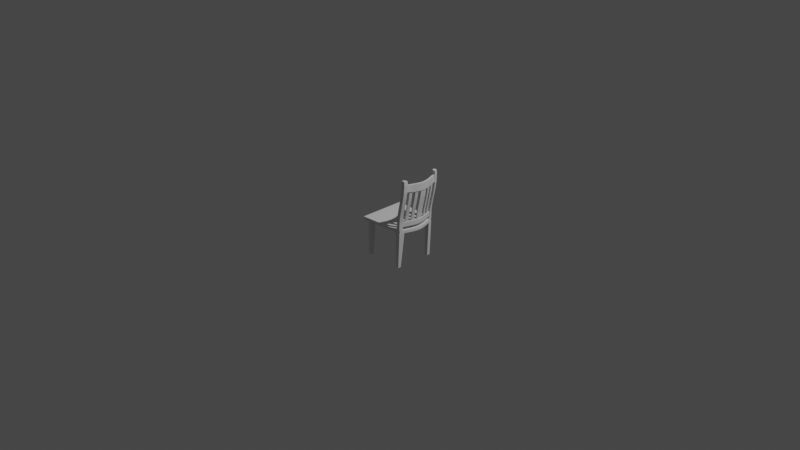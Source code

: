 # Source: chair.blend  (saved by Blender 2.81.16; exported with 4.5.12 LTS)
import bpy
from mathutils import Matrix  # noqa: F401  (used for matrix-valued properties, if any)

bpy.ops.wm.read_factory_settings(use_empty=True)
scene = bpy.context.scene
scene.name = 'Scene'

# ---- collections
col_collection = bpy.data.collections.new('Collection'); scene.collection.children.link(col_collection)

# ---- materials (node trees are filled in below, after node groups)
mat_material = bpy.data.materials.new('Material')
mat_material.alpha_threshold = 0.0
mat_material.use_transparent_shadow = False
mat_material.line_color = (0.0, 0.0, 0.0, 1.0)

# ---- material node trees
mat_material.use_nodes = True; mat_material.node_tree.nodes.clear()
_N = mat_material.node_tree.nodes; _L = mat_material.node_tree.links
n0 = _N.new('ShaderNodeOutputMaterial'); n0.name = 'Material Output'; n0.location = (300, 300)
n1 = _N.new('ShaderNodeBsdfPrincipled'); n1.name = 'Principled BSDF'; n1.location = (10, 300)
n1.distribution = 'GGX'
n1.subsurface_method = 'BURLEY'
n1.inputs[2].default_value = 0.4
n1.inputs[3].default_value = 1.45
n1.inputs[27].default_value = (0.0, 0.0, 0.0, 1.0)
n1.inputs[28].default_value = 1.0
_L.new(n1.outputs[0], n0.inputs[0])
n0.is_active_output = True

# ---- world
world_world = bpy.data.worlds.new('World'); scene.world = world_world
world_world.use_nodes = True; world_world.node_tree.nodes.clear()
_N = world_world.node_tree.nodes; _L = world_world.node_tree.links
n0 = _N.new('ShaderNodeOutputWorld'); n0.name = 'World Output'; n0.location = (300, 300)
n1 = _N.new('ShaderNodeBackground'); n1.name = 'Background'; n1.location = (10, 300)
n1.inputs[0].default_value = (0.05088, 0.05088, 0.05088, 1.0)
_L.new(n1.outputs[0], n0.inputs[0])
n0.is_active_output = True
world_world.color = (0.05088, 0.05088, 0.05088)
world_world.use_sun_shadow = False
world_world.sun_shadow_jitter_overblur = 0.0

# ---- cameras
cam_camera = bpy.data.cameras.new('Camera')
cam_camera.clip_end = 100.0
cam_camera.ortho_scale = 7.314

# ---- lights
light_light = bpy.data.lights.new('Light', 'POINT')
light_light.transmission_factor = 0.0
light_light.energy = 1000.0
light_light.shadow_soft_size = 0.1
light_light.shadow_maximum_resolution = 0.006
light_light.use_absolute_resolution = True

# ---- meshes
me_cube = bpy.data.meshes.new('Cube')
me_cube.from_pydata([(-0.998, 1.134, 1.908), (-0.998, 1.134, -1.0), (-1.0, 0.0, -1.0), (-1.0, 0.0, 1.908), (-1.0, 0.8442, 1.908), (-1.0, 0.8442, -1.0), (-0.8359, 1.122, -1.0), (-0.8374, 0.0, -1.0), (-0.8359, 1.122, 1.908), (-0.8374, 0.0, 1.908), (-0.8374, 0.8442, -1.0), (-0.8374, 0.8442, 1.908), (-0.8374, 1.0, -1.0), (-1.0, 1.0, -1.0), (-1.0, 0.8442, -1.0), (-0.8374, 0.8442, -1.0), (-0.7631, 1.0, -1.0), (-1.0, 1.0, -1.0), (-1.0, 0.7709, -1.0), (-0.7631, 0.7709, -1.0), (-0.8374, 1.0, -36.34), (-1.0, 1.0, -36.34), (-1.0, 0.8442, -36.34), (-0.8374, 0.8442, -36.34), (1.081, 0.9819, 1.908), (1.081, 0.9819, -1.0), (1.354, 0.0, -1.0), (1.354, 0.0, 1.908), (-0.0002759, 1.058, -1.0), (0.0004456, 1.058, 1.908), (0.08897, 0.0, -1.0), (0.1013, 0.0, 1.908), (1.132, 0.8442, 1.908), (1.132, 0.8442, -1.0), (0.0147, 0.8442, 1.908), (0.01105, 0.8442, -1.0), (0.9077, 0.9943, -1.0), (1.179, 0.0, -1.0), (0.9105, 0.9943, 1.908), (1.18, 0.0, 1.908), (0.9605, 0.8442, -1.0), (0.9635, 0.8442, 1.908), (0.9095, 1.0, -1.0), (1.079, 1.0, -1.0), (1.132, 0.8442, -1.0), (0.9605, 0.8442, -1.0), (0.8294, 1.0, -1.0), (1.079, 1.0, -1.0), (1.159, 0.7709, -1.0), (0.9037, 0.7709, -1.0), (0.8374, 1.0, -36.34), (1.0, 1.0, -36.34), (1.0, 0.8442, -36.34), (0.8374, 0.8442, -36.34), (1.132, 0.8442, 1.908), (1.079, 1.0, 1.908), (0.9122, 1.0, 1.908), (0.9635, 0.8442, 1.908), (1.438, 0.8426, 52.17), (1.386, 0.998, 52.24), (1.218, 0.9966, 52.21), (1.269, 0.8412, 52.14), (1.427, 0.8558, 40.37), (1.449, 0.8478, 47.89), (1.28, 0.8464, 47.86), (1.258, 0.8545, 40.34), (1.373, 1.011, 40.43), (1.395, 1.003, 47.96), (1.227, 1.002, 47.93), (1.205, 1.01, 40.4), (1.412, 0.8501, 41.37), (1.41, 0.8431, 48.13), (1.315, 0.8467, 47.87), (1.294, 0.8548, 40.34), (1.594, 0.0, 40.25), (1.639, 0.0, 47.76), (1.538, 0.0, 47.75), (1.541, 0.0, 40.24), (0.9756, 0.8457, 9.696), (0.9686, 0.8442, 5.018), (0.9205, 1.002, 9.704), (0.9159, 1.0, 5.018), (1.133, 0.8442, 5.018), (1.144, 0.8456, 9.687), (1.081, 1.0, 5.018), (1.089, 1.001, 9.692), (1.009, 0.8457, 9.693), (1.001, 0.8442, 5.018), (1.102, 0.8442, 5.018), (1.112, 0.8454, 9.716), (1.257, 0.0, 9.684), (1.223, 0.0, 5.018), (1.322, 0.0, 5.018), (1.312, 0.0, 9.682), (-0.998, 1.134, 1.908), (-0.998, 1.134, -1.0), (-1.0, 0.8442, 1.908), (-1.0, 0.8442, -1.0), (-1.0, 0.0, -1.0), (-1.0, 0.0, 1.908), (-1.148, 1.145, 1.908), (-1.148, 1.145, -1.0), (-1.15, 0.8442, 1.908), (-1.15, 0.8442, -1.0), (-1.15, 0.0, -1.0), (-1.15, 0.0, 1.908), (1.14, 0.7048, 9.714), (1.189, 0.5641, 9.708), (1.234, 0.4235, 9.694), (1.274, 0.2828, 9.689), (1.301, 0.142, 9.685), (1.313, 0.1407, 5.018), (1.287, 0.2814, 5.018), (1.249, 0.4221, 5.018), (1.203, 0.5628, 5.018), (1.153, 0.7035, 5.018), (1.214, 0.1407, 5.018), (1.188, 0.2814, 5.018), (1.15, 0.4221, 5.018), (1.104, 0.5628, 5.018), (1.053, 0.7035, 5.018), (1.246, 0.1421, 9.687), (1.219, 0.2828, 9.692), (1.18, 0.4235, 9.698), (1.134, 0.5641, 9.715), (1.085, 0.7048, 9.716), (1.463, 0.7029, 48.07), (1.515, 0.5627, 48.01), (1.562, 0.4224, 47.95), (1.602, 0.2821, 47.89), (1.628, 0.1416, 47.83), (1.583, 0.1496, 40.3), (1.557, 0.2901, 40.36), (1.518, 0.4304, 40.42), (1.47, 0.5708, 40.47), (1.438, 0.7097, 41.3), (1.362, 0.7021, 48.05), (1.414, 0.5618, 47.99), (1.462, 0.4216, 47.94), (1.501, 0.2812, 47.87), (1.528, 0.1408, 47.81), (1.383, 0.7093, 41.29), (1.416, 0.5704, 40.46), (1.464, 0.43, 40.41), (1.503, 0.2897, 40.35), (1.53, 0.1492, 40.29), (1.616, 0.0, 40.25), (1.517, 0.0, 40.23), (1.507, 0.149, 40.29), (1.335, 0.0, 9.682), (1.234, 0.0, 9.685), (1.324, 0.142, 9.684), (1.163, 0.7047, 9.714), (1.212, 0.5641, 9.707), (1.258, 0.4235, 9.693), (1.297, 0.2827, 9.688), (1.223, 0.1421, 9.688), (1.196, 0.2828, 9.693), (1.156, 0.4236, 9.699), (1.111, 0.5642, 9.716), (1.062, 0.7048, 9.718), (1.606, 0.1498, 40.31), (1.579, 0.2902, 40.36), (1.54, 0.4306, 40.42), (1.492, 0.5709, 40.48), (1.46, 0.7099, 41.31), (1.359, 0.7092, 41.28), (1.393, 0.5702, 40.46), (1.441, 0.4299, 40.41), (1.48, 0.2895, 40.35), (1.335, 0.0, 9.682), (1.234, 0.0, 9.685), (-1.0, 0.6331, -1.0), (-1.0, 0.4221, -1.0), (-1.0, 0.211, -1.0), (0.04111, 0.6331, 1.908), (0.07046, 0.4221, 1.908), (0.0929, 0.211, 1.908), (0.03414, 0.6331, -1.0), (0.06071, 0.4221, -1.0), (0.08127, 0.211, -1.0), (-1.0, 0.211, 1.908), (-1.0, 0.4221, 1.908), (-1.0, 0.6331, 1.908), (-0.8374, 0.6331, -1.0), (-0.8374, 0.4221, -1.0), (-0.8374, 0.211, -1.0), (-0.8374, 0.6331, 1.908), (-0.8374, 0.4221, 1.908), (-0.8374, 0.211, 1.908), (1.21, 0.6331, -1.0), (1.281, 0.4221, -1.0), (1.334, 0.211, -1.0), (1.334, 0.211, 1.908), (1.281, 0.4221, 1.908), (1.21, 0.6331, 1.908), (1.036, 0.6331, -1.0), (1.107, 0.4221, -1.0), (1.159, 0.211, -1.0), (1.039, 0.6331, 1.908), (1.109, 0.4221, 1.908), (1.16, 0.211, 1.908), (-1.0, 0.6331, -1.0), (-1.0, 0.4221, -1.0), (-1.0, 0.211, -1.0), (-1.0, 0.211, 1.908), (-1.0, 0.4221, 1.908), (-1.0, 0.6331, 1.908), (-1.15, 0.6331, -1.0), (-1.15, 0.4221, -1.0), (-1.15, 0.211, -1.0), (-1.15, 0.211, 1.908), (-1.15, 0.4221, 1.908), (-1.15, 0.6331, 1.908), (1.545, 0.0, 34.0), (1.481, 0.0, 27.82), (1.413, 0.0, 21.73), (1.353, 0.0, 15.71), (1.342, 0.1468, 15.72), (1.401, 0.1518, 21.75), (1.47, 0.1545, 27.85), (1.535, 0.1537, 34.05), (1.286, 0.1468, 15.72), (1.346, 0.1517, 21.75), (1.415, 0.1543, 27.85), (1.48, 0.1534, 34.04), (1.297, 0.0, 15.71), (1.357, 0.0, 21.72), (1.426, 0.0, 27.81), (1.491, 0.0, 33.99), (1.313, 0.2875, 15.73), (1.373, 0.2924, 21.77), (1.442, 0.2951, 27.89), (1.507, 0.2943, 34.1), (1.453, 0.294, 34.09), (1.387, 0.2949, 27.88), (1.317, 0.2924, 21.77), (1.257, 0.2876, 15.74), (1.413, 0.4344, 34.14), (1.346, 0.4354, 27.92), (1.276, 0.4331, 21.8), (1.216, 0.4283, 15.75), (1.468, 0.4347, 34.14), (1.401, 0.4356, 27.92), (1.331, 0.4331, 21.8), (1.272, 0.4283, 15.75), (1.229, 0.5686, 15.86), (1.293, 0.5731, 22.08), (1.367, 0.5752, 28.45), (1.42, 0.5751, 34.19), (1.365, 0.5748, 34.19), (1.316, 0.5749, 28.55), (1.238, 0.5731, 22.08), (1.174, 0.5687, 15.87), (1.336, 0.714, 34.87), (1.269, 0.7154, 28.44), (1.194, 0.7135, 22.1), (1.128, 0.7092, 15.88), (1.391, 0.7143, 34.88), (1.324, 0.7156, 28.44), (1.25, 0.7135, 22.1), (1.184, 0.7092, 15.87), (1.184, 0.8507, 15.73), (1.244, 0.8562, 21.77), (1.313, 0.8596, 27.89), (1.378, 0.8595, 34.1), (1.127, 1.007, 15.74), (1.187, 1.012, 21.8), (1.257, 1.015, 27.92), (1.323, 1.015, 34.15), (1.208, 0.8585, 34.08), (1.14, 0.859, 27.88), (1.07, 0.8561, 21.78), (1.012, 0.8508, 15.74), (1.154, 1.014, 34.13), (1.085, 1.015, 27.92), (1.013, 1.012, 21.81), (0.9542, 1.007, 15.77)], [(171, 150), (149, 170)], [(0, 1, 95, 94), (189, 181, 3, 9), (186, 180, 30, 7), (6, 8, 29, 28), (6, 28, 35, 10), (8, 0, 4, 11), (1, 5, 97, 95), (29, 8, 11, 34), (10, 5, 14, 15), (1, 0, 8, 6), (174, 186, 7, 2), (177, 189, 9, 31), (15, 14, 18, 19), (1, 6, 12, 13), (6, 10, 15, 12), (5, 1, 13, 14), (19, 18, 22, 23), (13, 12, 16, 17), (12, 15, 19, 16), (14, 13, 17, 18), (21, 20, 23, 22), (17, 16, 20, 21), (16, 19, 23, 20), (18, 17, 21, 22), (33, 25, 24, 32), (201, 39, 27, 193), (198, 37, 30, 180), (36, 28, 29, 38), (36, 40, 35, 28), (38, 41, 57, 56), (190, 33, 32, 195), (29, 34, 41, 38), (40, 45, 44, 33), (25, 36, 38, 24), (192, 26, 37, 198), (177, 31, 39, 201), (45, 49, 48, 44), (25, 43, 42, 36), (36, 42, 45, 40), (33, 44, 43, 25), (49, 53, 52, 48), (43, 47, 46, 42), (42, 46, 49, 45), (44, 48, 47, 43), (51, 52, 53, 50), (47, 51, 50, 46), (46, 50, 53, 49), (48, 52, 51, 47), (64, 63, 58, 61), (24, 38, 56, 55), (32, 24, 55, 54), (41, 32, 54, 57), (60, 61, 58, 59), (63, 67, 59, 58), (68, 64, 61, 60), (67, 68, 60, 59), (269, 274, 69, 66), (66, 69, 68, 67), (274, 270, 65, 69), (69, 65, 64, 68), (265, 269, 66, 62), (62, 66, 67, 63), (270, 265, 62, 65), (64, 65, 73, 72), (161, 130, 75, 146), (65, 62, 70, 73), (62, 63, 71, 70), (63, 64, 72, 71), (221, 225, 145, 131), (130, 140, 76, 75), (140, 148, 147, 76), (57, 54, 82, 79), (83, 78, 86, 89), (54, 55, 84, 82), (82, 84, 85, 83), (56, 57, 79, 81), (81, 79, 78, 80), (55, 56, 81, 84), (84, 81, 80, 85), (111, 151, 149, 92), (82, 83, 89, 88), (78, 79, 87, 86), (79, 82, 88, 87), (116, 111, 92, 91), (156, 116, 91, 150), (96, 94, 100, 102), (95, 97, 103, 101), (4, 0, 94, 96), (183, 4, 96, 207), (174, 2, 98, 204), (103, 102, 100, 101), (208, 213, 102, 103), (207, 96, 102, 213), (204, 98, 104, 210), (94, 95, 101, 100), (89, 86, 160, 152), (153, 159, 158, 154), (155, 157, 156, 151), (86, 87, 120, 160), (160, 120, 119, 159), (159, 119, 118, 158), (158, 118, 117, 157), (157, 117, 116, 156), (87, 88, 115, 120), (120, 115, 114, 119), (119, 114, 113, 118), (118, 113, 112, 117), (117, 112, 111, 116), (88, 89, 152, 115), (115, 152, 153, 114), (114, 153, 154, 113), (113, 154, 155, 112), (112, 155, 151, 111), (73, 70, 165, 166), (167, 164, 163, 168), (169, 162, 161, 148), (72, 73, 166, 136), (136, 166, 167, 137), (137, 167, 168, 138), (138, 168, 169, 139), (139, 169, 148, 140), (71, 72, 136, 126), (126, 136, 137, 127), (127, 137, 138, 128), (128, 138, 139, 129), (129, 139, 140, 130), (70, 71, 126, 165), (165, 126, 127, 164), (164, 127, 128, 163), (163, 128, 129, 162), (162, 129, 130, 161), (214, 221, 131, 74), (145, 77, 147, 148), (246, 253, 124, 107), (110, 93, 149, 151), (106, 107, 153, 152), (108, 109, 155, 154), (90, 121, 156, 150), (122, 123, 158, 157), (124, 125, 160, 159), (125, 106, 152, 160), (107, 124, 159, 153), (123, 108, 154, 158), (109, 122, 157, 155), (121, 110, 151, 156), (74, 131, 161, 146), (132, 133, 163, 162), (134, 135, 165, 164), (141, 142, 167, 166), (143, 144, 169, 168), (135, 141, 166, 165), (142, 134, 164, 167), (133, 143, 168, 163), (144, 132, 162, 169), (131, 145, 148, 161), (253, 257, 125, 124), (257, 261, 106, 125), (261, 246, 107, 106), (230, 237, 122, 109), (237, 241, 123, 122), (241, 245, 108, 123), (245, 230, 109, 108), (225, 229, 77, 145), (97, 202, 208, 103), (202, 203, 209, 208), (203, 204, 210, 209), (99, 205, 211, 105), (205, 206, 212, 211), (206, 207, 213, 212), (104, 105, 211, 210), (210, 211, 212, 209), (209, 212, 213, 208), (5, 172, 202, 97), (172, 173, 203, 202), (173, 174, 204, 203), (3, 181, 205, 99), (181, 182, 206, 205), (182, 183, 207, 206), (34, 175, 199, 41), (175, 176, 200, 199), (176, 177, 201, 200), (33, 190, 196, 40), (190, 191, 197, 196), (191, 192, 198, 197), (26, 192, 193, 27), (192, 191, 194, 193), (191, 190, 195, 194), (40, 196, 178, 35), (196, 197, 179, 178), (197, 198, 180, 179), (41, 199, 195, 32), (199, 200, 194, 195), (200, 201, 193, 194), (34, 11, 187, 175), (175, 187, 188, 176), (176, 188, 189, 177), (5, 10, 184, 172), (172, 184, 185, 173), (173, 185, 186, 174), (10, 35, 178, 184), (184, 178, 179, 185), (185, 179, 180, 186), (11, 4, 183, 187), (187, 183, 182, 188), (188, 182, 181, 189), (121, 90, 226, 222), (222, 226, 227, 223), (223, 227, 228, 224), (224, 228, 229, 225), (93, 110, 218, 217), (217, 218, 219, 216), (216, 219, 220, 215), (215, 220, 221, 214), (110, 121, 222, 218), (218, 222, 223, 219), (219, 223, 224, 220), (220, 224, 225, 221), (133, 132, 233, 242), (242, 233, 232, 243), (243, 232, 231, 244), (244, 231, 230, 245), (143, 133, 242, 238), (238, 242, 243, 239), (239, 243, 244, 240), (240, 244, 245, 241), (144, 143, 238, 234), (234, 238, 239, 235), (235, 239, 240, 236), (236, 240, 241, 237), (132, 144, 234, 233), (233, 234, 235, 232), (232, 235, 236, 231), (231, 236, 237, 230), (135, 134, 249, 258), (258, 249, 248, 259), (259, 248, 247, 260), (260, 247, 246, 261), (141, 135, 258, 254), (254, 258, 259, 255), (255, 259, 260, 256), (256, 260, 261, 257), (142, 141, 254, 250), (250, 254, 255, 251), (251, 255, 256, 252), (252, 256, 257, 253), (134, 142, 250, 249), (249, 250, 251, 248), (248, 251, 252, 247), (247, 252, 253, 246), (78, 83, 262, 273), (273, 262, 263, 272), (272, 263, 264, 271), (271, 264, 265, 270), (83, 85, 266, 262), (262, 266, 267, 263), (263, 267, 268, 264), (264, 268, 269, 265), (80, 78, 273, 277), (277, 273, 272, 276), (276, 272, 271, 275), (275, 271, 270, 274), (85, 80, 277, 266), (266, 277, 276, 267), (267, 276, 275, 268), (268, 275, 274, 269)])
_uv = me_cube.uv_layers.new(name='UVMap')
_uv.uv.foreach_set('vector', [0.625, 0.25, 0.375, 0.25, 0.375, 0.25, 0.625, 0.25, 0.8547, 0.5986, 0.875, 0.5986, 0.875, 0.625, 0.8547, 0.625, 0.1453, 0.5986, 0.25, 0.5986, 0.25, 0.625, 0.1453, 0.625, 0.375, 0.2703, 0.625, 0.2703, 0.625, 0.375, 0.375, 0.375, 0.1453, 0.5, 0.25, 0.5, 0.25, 0.5195, 0.1453, 0.5195, 0.8547, 0.5, 0.875, 0.5, 0.875, 0.5195, 0.8547, 0.5195, 0.375, 0.25, 0.375, 0.2305, 0.375, 0.2305, 0.375, 0.25, 0.75, 0.5, 0.8547, 0.5, 0.8547, 0.5195, 0.75, 0.5195, 0.1453, 0.5195, 0.125, 0.5195, 0.125, 0.5195, 0.1453, 0.5195, 0.375, 0.25, 0.625, 0.25, 0.625, 0.2703, 0.375, 0.2703, 0.125, 0.5986, 0.1453, 0.5986, 0.1453, 0.625, 0.125, 0.625, 0.75, 0.5986, 0.8547, 0.5986, 0.8547, 0.625, 0.75, 0.625, 0.1453, 0.5195, 0.125, 0.5195, 0.125, 0.5195, 0.1453, 0.5195, 0.375, 0.25, 0.375, 0.2703, 0.375, 0.2703, 0.375, 0.25, 0.1453, 0.5, 0.1453, 0.5195, 0.1453, 0.5195, 0.1453, 0.5, 0.375, 0.2305, 0.375, 0.25, 0.375, 0.25, 0.375, 0.2305, 0.1453, 0.5195, 0.125, 0.5195, 0.125, 0.5195, 0.1453, 0.5195, 0.375, 0.25, 0.375, 0.2703, 0.375, 0.2703, 0.375, 0.25, 0.1453, 0.5, 0.1453, 0.5195, 0.1453, 0.5195, 0.1453, 0.5, 0.375, 0.2305, 0.375, 0.25, 0.375, 0.25, 0.375, 0.2305, 0.125, 0.5, 0.1453, 0.5, 0.1453, 0.5195, 0.125, 0.5195, 0.375, 0.25, 0.375, 0.2703, 0.375, 0.2703, 0.375, 0.25, 0.1453, 0.5, 0.1453, 0.5195, 0.1453, 0.5195, 0.1453, 0.5, 0.375, 0.2305, 0.375, 0.25, 0.375, 0.25, 0.375, 0.2305, 0.375, 0.2305, 0.375, 0.25, 0.625, 0.25, 0.625, 0.2305, 0.8547, 0.5986, 0.8547, 0.625, 0.875, 0.625, 0.875, 0.5986, 0.1453, 0.5986, 0.1453, 0.625, 0.25, 0.625, 0.25, 0.5986, 0.375, 0.2703, 0.375, 0.375, 0.625, 0.375, 0.625, 0.2703, 0.1453, 0.5, 0.1453, 0.5195, 0.25, 0.5195, 0.25, 0.5, 0.8547, 0.5, 0.8547, 0.5195, 0.8547, 0.5195, 0.8547, 0.5, 0.375, 0.2041, 0.375, 0.2305, 0.625, 0.2305, 0.625, 0.2041, 0.75, 0.5, 0.75, 0.5195, 0.8547, 0.5195, 0.8547, 0.5, 0.1453, 0.5195, 0.1453, 0.5195, 0.125, 0.5195, 0.125, 0.5195, 0.375, 0.25, 0.375, 0.2703, 0.625, 0.2703, 0.625, 0.25, 0.125, 0.5986, 0.125, 0.625, 0.1453, 0.625, 0.1453, 0.5986, 0.75, 0.5986, 0.75, 0.625, 0.8547, 0.625, 0.8547, 0.5986, 0.1453, 0.5195, 0.1453, 0.5195, 0.125, 0.5195, 0.125, 0.5195, 0.375, 0.25, 0.375, 0.25, 0.375, 0.2703, 0.375, 0.2703, 0.1453, 0.5, 0.1453, 0.5, 0.1453, 0.5195, 0.1453, 0.5195, 0.375, 0.2305, 0.375, 0.2305, 0.375, 0.25, 0.375, 0.25, 0.1453, 0.5195, 0.1453, 0.5195, 0.125, 0.5195, 0.125, 0.5195, 0.375, 0.25, 0.375, 0.25, 0.375, 0.2703, 0.375, 0.2703, 0.1453, 0.5, 0.1453, 0.5, 0.1453, 0.5195, 0.1453, 0.5195, 0.375, 0.2305, 0.375, 0.2305, 0.375, 0.25, 0.375, 0.25, 0.125, 0.5, 0.125, 0.5195, 0.1453, 0.5195, 0.1453, 0.5, 0.375, 0.25, 0.375, 0.25, 0.375, 0.2703, 0.375, 0.2703, 0.1453, 0.5, 0.1453, 0.5, 0.1453, 0.5195, 0.1453, 0.5195, 0.375, 0.2305, 0.375, 0.2305, 0.375, 0.25, 0.375, 0.25, 0.8547, 0.5195, 0.875, 0.5195, 0.875, 0.5195, 0.8547, 0.5195, 0.625, 0.25, 0.625, 0.2703, 0.625, 0.2703, 0.625, 0.25, 0.625, 0.2305, 0.625, 0.25, 0.625, 0.25, 0.625, 0.2305, 0.8547, 0.5195, 0.875, 0.5195, 0.875, 0.5195, 0.8547, 0.5195, 0.8547, 0.5, 0.8547, 0.5195, 0.875, 0.5195, 0.875, 0.5, 0.625, 0.2305, 0.625, 0.25, 0.625, 0.25, 0.625, 0.2305, 0.8547, 0.5, 0.8547, 0.5195, 0.8547, 0.5195, 0.8547, 0.5, 0.625, 0.25, 0.625, 0.2703, 0.625, 0.2703, 0.625, 0.25, 0.625, 0.25, 0.625, 0.2703, 0.625, 0.2703, 0.625, 0.25, 0.625, 0.25, 0.625, 0.2703, 0.625, 0.2703, 0.625, 0.25, 0.8547, 0.5, 0.8547, 0.5195, 0.8547, 0.5195, 0.8547, 0.5, 0.8547, 0.5, 0.8547, 0.5195, 0.8547, 0.5195, 0.8547, 0.5, 0.625, 0.2305, 0.625, 0.25, 0.625, 0.25, 0.625, 0.2305, 0.625, 0.2305, 0.625, 0.25, 0.625, 0.25, 0.625, 0.2305, 0.8547, 0.5195, 0.875, 0.5195, 0.875, 0.5195, 0.8547, 0.5195, 0.8547, 0.5195, 0.8547, 0.5195, 0.8547, 0.5195, 0.8547, 0.5195, 0.625, 0.2305, 0.625, 0.2305, 0.625, 0.2305, 0.625, 0.2305, 0.8547, 0.5195, 0.875, 0.5195, 0.875, 0.5195, 0.8547, 0.5195, 0.625, 0.2305, 0.625, 0.2305, 0.625, 0.2305, 0.625, 0.2305, 0.875, 0.5195, 0.8547, 0.5195, 0.8547, 0.5195, 0.875, 0.5195, 0.875, 0.5195, 0.8547, 0.5195, 0.8547, 0.5195, 0.875, 0.5195, 0.875, 0.5195, 0.8547, 0.5195, 0.8547, 0.5195, 0.875, 0.5195, 0.8547, 0.5195, 0.8547, 0.5195, 0.8547, 0.5195, 0.8547, 0.5195, 0.8547, 0.5195, 0.875, 0.5195, 0.875, 0.5195, 0.8547, 0.5195, 0.875, 0.5195, 0.8547, 0.5195, 0.8547, 0.5195, 0.875, 0.5195, 0.625, 0.2305, 0.625, 0.25, 0.625, 0.25, 0.625, 0.2305, 0.625, 0.2305, 0.625, 0.25, 0.625, 0.25, 0.625, 0.2305, 0.8547, 0.5, 0.8547, 0.5195, 0.8547, 0.5195, 0.8547, 0.5, 0.8547, 0.5, 0.8547, 0.5195, 0.8547, 0.5195, 0.8547, 0.5, 0.625, 0.25, 0.625, 0.2703, 0.625, 0.2703, 0.625, 0.25, 0.625, 0.25, 0.625, 0.2703, 0.625, 0.2703, 0.625, 0.25, 0.625, 0.2305, 0.625, 0.2305, 0.625, 0.2305, 0.625, 0.2305, 0.625, 0.2305, 0.625, 0.2305, 0.625, 0.2305, 0.625, 0.2305, 0.8547, 0.5195, 0.8547, 0.5195, 0.8547, 0.5195, 0.8547, 0.5195, 0.8547, 0.5195, 0.875, 0.5195, 0.875, 0.5195, 0.8547, 0.5195, 0.8547, 0.5195, 0.875, 0.5195, 0.875, 0.5195, 0.8547, 0.5195, 0.8547, 0.5195, 0.8547, 0.5195, 0.8547, 0.5195, 0.8547, 0.5195, 0.875, 0.5195, 0.875, 0.5, 0.875, 0.5, 0.875, 0.5195, 0.375, 0.25, 0.375, 0.2305, 0.375, 0.2305, 0.375, 0.25, 0.875, 0.5195, 0.875, 0.5, 0.875, 0.5, 0.875, 0.5195, 0.875, 0.5459, 0.875, 0.5195, 0.875, 0.5195, 0.875, 0.5459, 0.125, 0.5986, 0.125, 0.625, 0.125, 0.625, 0.125, 0.5986, 0.375, 0.2305, 0.625, 0.2305, 0.625, 0.25, 0.375, 0.25, 0.375, 0.2041, 0.625, 0.2041, 0.625, 0.2305, 0.375, 0.2305, 0.875, 0.5459, 0.875, 0.5195, 0.875, 0.5195, 0.875, 0.5459, 0.125, 0.5986, 0.125, 0.625, 0.125, 0.625, 0.125, 0.5986, 0.625, 0.25, 0.375, 0.25, 0.375, 0.25, 0.625, 0.25, 0.875, 0.5195, 0.8547, 0.5195, 0.8547, 0.5195, 0.875, 0.5195, 0.875, 0.5195, 0.8547, 0.5195, 0.8547, 0.5195, 0.875, 0.5195, 0.875, 0.5195, 0.8547, 0.5195, 0.8547, 0.5195, 0.875, 0.5195, 0.8547, 0.5195, 0.8547, 0.5195, 0.8547, 0.5195, 0.8547, 0.5195, 0.8547, 0.5195, 0.8547, 0.5195, 0.8547, 0.5195, 0.8547, 0.5195, 0.8547, 0.5195, 0.8547, 0.5195, 0.8547, 0.5195, 0.8547, 0.5195, 0.8547, 0.5195, 0.8547, 0.5195, 0.8547, 0.5195, 0.8547, 0.5195, 0.8547, 0.5195, 0.8547, 0.5195, 0.8547, 0.5195, 0.8547, 0.5195, 0.8547, 0.5195, 0.875, 0.5195, 0.875, 0.5195, 0.8547, 0.5195, 0.8547, 0.5195, 0.875, 0.5195, 0.875, 0.5195, 0.8547, 0.5195, 0.8547, 0.5195, 0.875, 0.5195, 0.875, 0.5195, 0.8547, 0.5195, 0.8547, 0.5195, 0.875, 0.5195, 0.875, 0.5195, 0.8547, 0.5195, 0.8547, 0.5195, 0.875, 0.5195, 0.875, 0.5195, 0.8547, 0.5195, 0.625, 0.2305, 0.625, 0.2305, 0.625, 0.2305, 0.625, 0.2305, 0.625, 0.2305, 0.625, 0.2305, 0.625, 0.2305, 0.625, 0.2305, 0.625, 0.2305, 0.625, 0.2305, 0.625, 0.2305, 0.625, 0.2305, 0.625, 0.2305, 0.625, 0.2305, 0.625, 0.2305, 0.625, 0.2305, 0.625, 0.2305, 0.625, 0.2305, 0.625, 0.2305, 0.625, 0.2305, 0.8547, 0.5195, 0.875, 0.5195, 0.875, 0.5195, 0.8547, 0.5195, 0.8547, 0.5195, 0.875, 0.5195, 0.875, 0.5195, 0.8547, 0.5195, 0.8547, 0.5195, 0.875, 0.5195, 0.875, 0.5195, 0.8547, 0.5195, 0.8547, 0.5195, 0.8547, 0.5195, 0.8547, 0.5195, 0.8547, 0.5195, 0.8547, 0.5195, 0.8547, 0.5195, 0.8547, 0.5195, 0.8547, 0.5195, 0.8547, 0.5195, 0.8547, 0.5195, 0.8547, 0.5195, 0.8547, 0.5195, 0.8547, 0.5195, 0.8547, 0.5195, 0.8547, 0.5195, 0.8547, 0.5195, 0.8547, 0.5195, 0.8547, 0.5195, 0.8547, 0.5195, 0.8547, 0.5195, 0.875, 0.5195, 0.8547, 0.5195, 0.8547, 0.5195, 0.875, 0.5195, 0.875, 0.5195, 0.8547, 0.5195, 0.8547, 0.5195, 0.875, 0.5195, 0.875, 0.5195, 0.8547, 0.5195, 0.8547, 0.5195, 0.875, 0.5195, 0.875, 0.5195, 0.8547, 0.5195, 0.8547, 0.5195, 0.875, 0.5195, 0.875, 0.5195, 0.8547, 0.5195, 0.8547, 0.5195, 0.875, 0.5195, 0.625, 0.2305, 0.625, 0.2305, 0.625, 0.2305, 0.625, 0.2305, 0.625, 0.2305, 0.625, 0.2305, 0.625, 0.2305, 0.625, 0.2305, 0.625, 0.2305, 0.625, 0.2305, 0.625, 0.2305, 0.625, 0.2305, 0.625, 0.2305, 0.625, 0.2305, 0.625, 0.2305, 0.625, 0.2305, 0.625, 0.2305, 0.625, 0.2305, 0.625, 0.2305, 0.625, 0.2305, 0.875, 0.5195, 0.875, 0.5195, 0.875, 0.5195, 0.875, 0.5195, 0.8547, 0.5195, 0.8547, 0.5195, 0.8547, 0.5195, 0.8547, 0.5195, 0.875, 0.5195, 0.8547, 0.5195, 0.8547, 0.5195, 0.875, 0.5195, 0.875, 0.5195, 0.875, 0.5195, 0.875, 0.5195, 0.875, 0.5195, 0.875, 0.5195, 0.875, 0.5195, 0.875, 0.5195, 0.875, 0.5195, 0.875, 0.5195, 0.875, 0.5195, 0.875, 0.5195, 0.875, 0.5195, 0.8547, 0.5195, 0.8547, 0.5195, 0.8547, 0.5195, 0.8547, 0.5195, 0.8547, 0.5195, 0.8547, 0.5195, 0.8547, 0.5195, 0.8547, 0.5195, 0.8547, 0.5195, 0.8547, 0.5195, 0.8547, 0.5195, 0.8547, 0.5195, 0.8547, 0.5195, 0.875, 0.5195, 0.875, 0.5195, 0.8547, 0.5195, 0.875, 0.5195, 0.8547, 0.5195, 0.8547, 0.5195, 0.875, 0.5195, 0.8547, 0.5195, 0.875, 0.5195, 0.875, 0.5195, 0.8547, 0.5195, 0.875, 0.5195, 0.8547, 0.5195, 0.8547, 0.5195, 0.875, 0.5195, 0.8547, 0.5195, 0.875, 0.5195, 0.875, 0.5195, 0.8547, 0.5195, 0.875, 0.5195, 0.875, 0.5195, 0.875, 0.5195, 0.875, 0.5195, 0.875, 0.5195, 0.875, 0.5195, 0.875, 0.5195, 0.875, 0.5195, 0.875, 0.5195, 0.875, 0.5195, 0.875, 0.5195, 0.875, 0.5195, 0.8547, 0.5195, 0.8547, 0.5195, 0.8547, 0.5195, 0.8547, 0.5195, 0.8547, 0.5195, 0.8547, 0.5195, 0.8547, 0.5195, 0.8547, 0.5195, 0.875, 0.5195, 0.8547, 0.5195, 0.8547, 0.5195, 0.875, 0.5195, 0.8547, 0.5195, 0.875, 0.5195, 0.875, 0.5195, 0.8547, 0.5195, 0.875, 0.5195, 0.8547, 0.5195, 0.8547, 0.5195, 0.875, 0.5195, 0.8547, 0.5195, 0.875, 0.5195, 0.875, 0.5195, 0.8547, 0.5195, 0.875, 0.5195, 0.8547, 0.5195, 0.8547, 0.5195, 0.875, 0.5195, 0.8547, 0.5195, 0.8547, 0.5195, 0.8547, 0.5195, 0.8547, 0.5195, 0.8547, 0.5195, 0.875, 0.5195, 0.875, 0.5195, 0.8547, 0.5195, 0.875, 0.5195, 0.875, 0.5195, 0.875, 0.5195, 0.875, 0.5195, 0.875, 0.5195, 0.8547, 0.5195, 0.8547, 0.5195, 0.875, 0.5195, 0.8547, 0.5195, 0.8547, 0.5195, 0.8547, 0.5195, 0.8547, 0.5195, 0.8547, 0.5195, 0.875, 0.5195, 0.875, 0.5195, 0.8547, 0.5195, 0.875, 0.5195, 0.875, 0.5195, 0.875, 0.5195, 0.875, 0.5195, 0.8547, 0.5195, 0.8547, 0.5195, 0.8547, 0.5195, 0.8547, 0.5195, 0.125, 0.5195, 0.125, 0.5459, 0.125, 0.5459, 0.125, 0.5195, 0.125, 0.5459, 0.125, 0.5722, 0.125, 0.5722, 0.125, 0.5459, 0.125, 0.5722, 0.125, 0.5986, 0.125, 0.5986, 0.125, 0.5722, 0.875, 0.625, 0.875, 0.5986, 0.875, 0.5986, 0.875, 0.625, 0.875, 0.5986, 0.875, 0.5722, 0.875, 0.5722, 0.875, 0.5986, 0.875, 0.5722, 0.875, 0.5459, 0.875, 0.5459, 0.875, 0.5722, 0.375, 0.125, 0.625, 0.125, 0.625, 0.1514, 0.375, 0.1514, 0.375, 0.1514, 0.625, 0.1514, 0.625, 0.1778, 0.375, 0.1778, 0.375, 0.1778, 0.625, 0.1778, 0.625, 0.2041, 0.375, 0.2041, 0.125, 0.5195, 0.125, 0.5459, 0.125, 0.5459, 0.125, 0.5195, 0.125, 0.5459, 0.125, 0.5722, 0.125, 0.5722, 0.125, 0.5459, 0.125, 0.5722, 0.125, 0.5986, 0.125, 0.5986, 0.125, 0.5722, 0.875, 0.625, 0.875, 0.5986, 0.875, 0.5986, 0.875, 0.625, 0.875, 0.5986, 0.875, 0.5722, 0.875, 0.5722, 0.875, 0.5986, 0.875, 0.5722, 0.875, 0.5459, 0.875, 0.5459, 0.875, 0.5722, 0.75, 0.5195, 0.75, 0.5459, 0.8547, 0.5459, 0.8547, 0.5195, 0.75, 0.5459, 0.75, 0.5722, 0.8547, 0.5722, 0.8547, 0.5459, 0.75, 0.5722, 0.75, 0.5986, 0.8547, 0.5986, 0.8547, 0.5722, 0.125, 0.5195, 0.125, 0.5459, 0.1453, 0.5459, 0.1453, 0.5195, 0.125, 0.5459, 0.125, 0.5722, 0.1453, 0.5722, 0.1453, 0.5459, 0.125, 0.5722, 0.125, 0.5986, 0.1453, 0.5986, 0.1453, 0.5722, 0.375, 0.125, 0.375, 0.1514, 0.625, 0.1514, 0.625, 0.125, 0.375, 0.1514, 0.375, 0.1778, 0.625, 0.1778, 0.625, 0.1514, 0.375, 0.1778, 0.375, 0.2041, 0.625, 0.2041, 0.625, 0.1778, 0.1453, 0.5195, 0.1453, 0.5459, 0.25, 0.5459, 0.25, 0.5195, 0.1453, 0.5459, 0.1453, 0.5722, 0.25, 0.5722, 0.25, 0.5459, 0.1453, 0.5722, 0.1453, 0.5986, 0.25, 0.5986, 0.25, 0.5722, 0.8547, 0.5195, 0.8547, 0.5459, 0.875, 0.5459, 0.875, 0.5195, 0.8547, 0.5459, 0.8547, 0.5722, 0.875, 0.5722, 0.875, 0.5459, 0.8547, 0.5722, 0.8547, 0.5986, 0.875, 0.5986, 0.875, 0.5722, 0.75, 0.5195, 0.8547, 0.5195, 0.8547, 0.5459, 0.75, 0.5459, 0.75, 0.5459, 0.8547, 0.5459, 0.8547, 0.5722, 0.75, 0.5722, 0.75, 0.5722, 0.8547, 0.5722, 0.8547, 0.5986, 0.75, 0.5986, 0.125, 0.5195, 0.1453, 0.5195, 0.1453, 0.5459, 0.125, 0.5459, 0.125, 0.5459, 0.1453, 0.5459, 0.1453, 0.5722, 0.125, 0.5722, 0.125, 0.5722, 0.1453, 0.5722, 0.1453, 0.5986, 0.125, 0.5986, 0.1453, 0.5195, 0.25, 0.5195, 0.25, 0.5459, 0.1453, 0.5459, 0.1453, 0.5459, 0.25, 0.5459, 0.25, 0.5722, 0.1453, 0.5722, 0.1453, 0.5722, 0.25, 0.5722, 0.25, 0.5986, 0.1453, 0.5986, 0.8547, 0.5195, 0.875, 0.5195, 0.875, 0.5459, 0.8547, 0.5459, 0.8547, 0.5459, 0.875, 0.5459, 0.875, 0.5722, 0.8547, 0.5722, 0.8547, 0.5722, 0.875, 0.5722, 0.875, 0.5986, 0.8547, 0.5986, 0.8547, 0.5195, 0.8547, 0.5195, 0.8547, 0.5195, 0.8547, 0.5195, 0.8547, 0.5195, 0.8547, 0.5195, 0.8547, 0.5195, 0.8547, 0.5195, 0.8547, 0.5195, 0.8547, 0.5195, 0.8547, 0.5195, 0.8547, 0.5195, 0.8547, 0.5195, 0.8547, 0.5195, 0.8547, 0.5195, 0.8547, 0.5195, 0.875, 0.5195, 0.875, 0.5195, 0.875, 0.5195, 0.875, 0.5195, 0.875, 0.5195, 0.875, 0.5195, 0.875, 0.5195, 0.875, 0.5195, 0.875, 0.5195, 0.875, 0.5195, 0.875, 0.5195, 0.875, 0.5195, 0.875, 0.5195, 0.875, 0.5195, 0.875, 0.5195, 0.875, 0.5195, 0.875, 0.5195, 0.8547, 0.5195, 0.8547, 0.5195, 0.875, 0.5195, 0.875, 0.5195, 0.8547, 0.5195, 0.8547, 0.5195, 0.875, 0.5195, 0.875, 0.5195, 0.8547, 0.5195, 0.8547, 0.5195, 0.875, 0.5195, 0.875, 0.5195, 0.8547, 0.5195, 0.8547, 0.5195, 0.875, 0.5195, 0.875, 0.5195, 0.875, 0.5195, 0.875, 0.5195, 0.875, 0.5195, 0.875, 0.5195, 0.875, 0.5195, 0.875, 0.5195, 0.875, 0.5195, 0.875, 0.5195, 0.875, 0.5195, 0.875, 0.5195, 0.875, 0.5195, 0.875, 0.5195, 0.875, 0.5195, 0.875, 0.5195, 0.875, 0.5195, 0.8547, 0.5195, 0.875, 0.5195, 0.875, 0.5195, 0.8547, 0.5195, 0.8547, 0.5195, 0.875, 0.5195, 0.875, 0.5195, 0.8547, 0.5195, 0.8547, 0.5195, 0.875, 0.5195, 0.875, 0.5195, 0.8547, 0.5195, 0.8547, 0.5195, 0.875, 0.5195, 0.875, 0.5195, 0.8547, 0.5195, 0.8547, 0.5195, 0.8547, 0.5195, 0.8547, 0.5195, 0.8547, 0.5195, 0.8547, 0.5195, 0.8547, 0.5195, 0.8547, 0.5195, 0.8547, 0.5195, 0.8547, 0.5195, 0.8547, 0.5195, 0.8547, 0.5195, 0.8547, 0.5195, 0.8547, 0.5195, 0.8547, 0.5195, 0.8547, 0.5195, 0.8547, 0.5195, 0.875, 0.5195, 0.8547, 0.5195, 0.8547, 0.5195, 0.875, 0.5195, 0.875, 0.5195, 0.8547, 0.5195, 0.8547, 0.5195, 0.875, 0.5195, 0.875, 0.5195, 0.8547, 0.5195, 0.8547, 0.5195, 0.875, 0.5195, 0.875, 0.5195, 0.8547, 0.5195, 0.8547, 0.5195, 0.875, 0.5195, 0.875, 0.5195, 0.875, 0.5195, 0.875, 0.5195, 0.875, 0.5195, 0.875, 0.5195, 0.875, 0.5195, 0.875, 0.5195, 0.875, 0.5195, 0.875, 0.5195, 0.875, 0.5195, 0.875, 0.5195, 0.875, 0.5195, 0.875, 0.5195, 0.875, 0.5195, 0.875, 0.5195, 0.875, 0.5195, 0.8547, 0.5195, 0.875, 0.5195, 0.875, 0.5195, 0.8547, 0.5195, 0.8547, 0.5195, 0.875, 0.5195, 0.875, 0.5195, 0.8547, 0.5195, 0.8547, 0.5195, 0.875, 0.5195, 0.875, 0.5195, 0.8547, 0.5195, 0.8547, 0.5195, 0.875, 0.5195, 0.875, 0.5195, 0.8547, 0.5195, 0.8547, 0.5195, 0.8547, 0.5195, 0.8547, 0.5195, 0.8547, 0.5195, 0.8547, 0.5195, 0.8547, 0.5195, 0.8547, 0.5195, 0.8547, 0.5195, 0.8547, 0.5195, 0.8547, 0.5195, 0.8547, 0.5195, 0.8547, 0.5195, 0.8547, 0.5195, 0.8547, 0.5195, 0.8547, 0.5195, 0.8547, 0.5195, 0.875, 0.5195, 0.8547, 0.5195, 0.8547, 0.5195, 0.875, 0.5195, 0.875, 0.5195, 0.8547, 0.5195, 0.8547, 0.5195, 0.875, 0.5195, 0.875, 0.5195, 0.8547, 0.5195, 0.8547, 0.5195, 0.875, 0.5195, 0.875, 0.5195, 0.8547, 0.5195, 0.8547, 0.5195, 0.875, 0.5195, 0.8547, 0.5195, 0.875, 0.5195, 0.875, 0.5195, 0.8547, 0.5195, 0.8547, 0.5195, 0.875, 0.5195, 0.875, 0.5195, 0.8547, 0.5195, 0.8547, 0.5195, 0.875, 0.5195, 0.875, 0.5195, 0.8547, 0.5195, 0.8547, 0.5195, 0.875, 0.5195, 0.875, 0.5195, 0.8547, 0.5195, 0.625, 0.2305, 0.625, 0.25, 0.625, 0.25, 0.625, 0.2305, 0.625, 0.2305, 0.625, 0.25, 0.625, 0.25, 0.625, 0.2305, 0.625, 0.2305, 0.625, 0.25, 0.625, 0.25, 0.625, 0.2305, 0.625, 0.2305, 0.625, 0.25, 0.625, 0.25, 0.625, 0.2305, 0.8547, 0.5, 0.8547, 0.5195, 0.8547, 0.5195, 0.8547, 0.5, 0.8547, 0.5, 0.8547, 0.5195, 0.8547, 0.5195, 0.8547, 0.5, 0.8547, 0.5, 0.8547, 0.5195, 0.8547, 0.5195, 0.8547, 0.5, 0.8547, 0.5, 0.8547, 0.5195, 0.8547, 0.5195, 0.8547, 0.5, 0.625, 0.25, 0.625, 0.2703, 0.625, 0.2703, 0.625, 0.25, 0.625, 0.25, 0.625, 0.2703, 0.625, 0.2703, 0.625, 0.25, 0.625, 0.25, 0.625, 0.2703, 0.625, 0.2703, 0.625, 0.25, 0.625, 0.25, 0.625, 0.2703, 0.625, 0.2703, 0.625, 0.25])
me_cube.materials.append(mat_material)
me_cube.use_remesh_preserve_volume = False
me_cube.use_remesh_preserve_attributes = False
me_cube.use_mirror_vertex_groups = False
me_cube.update()

# ---- objects
ob_cube = bpy.data.objects.new('Cube', me_cube)
ob_light = bpy.data.objects.new('Light', light_light)
ob_camera = bpy.data.objects.new('Camera', cam_camera)

# ---- transforms, parenting, visibility, modifiers, constraints
ob_cube.location = (0.0, 0.0, 0.0)
ob_cube.scale = (0.22, 0.22, 0.011)
ob_cube.lock_rotations_4d = False
ob_cube.empty_display_type = 'ARROWS'
ob_cube.lineart.crease_threshold = 0.0
_m = ob_cube.modifiers.new('Mirror', 'MIRROR')
_m.use_axis = (False, True, False)
_m.use_clip = True
ob_light.location = (4.076, 1.005, 5.904)
ob_light.rotation_euler = (0.6503, 0.05522, 1.866)
ob_light.lock_rotations_4d = False
ob_light.empty_display_type = 'ARROWS'
ob_light.color = (0.0, 0.0, 0.0, 0.0)
ob_light.lineart.crease_threshold = 0.0
ob_camera.location = (7.359, -6.926, 4.958)
ob_camera.rotation_euler = (1.109, 0.0, 0.8149)
ob_camera.lock_rotations_4d = False
ob_camera.empty_display_type = 'ARROWS'
ob_camera.color = (0.0, 0.0, 0.0, 0.0)
ob_camera.display_type = 'WIRE'
ob_camera.lineart.crease_threshold = 0.0

# ---- collection membership
col_collection.objects.link(ob_cube)
col_collection.objects.link(ob_light)
col_collection.objects.link(ob_camera)

# ---- scene / render settings (as saved in the file)
scene.camera = ob_camera
scene.frame_start = 1; scene.frame_end = 250; scene.frame_set(1)
scene.render.engine = 'BLENDER_EEVEE_NEXT'
scene.cycles.use_denoising = False
scene.cycles.samples = 128
scene.cycles.sampling_pattern = 'TABULATED_SOBOL'
scene.cycles.use_adaptive_sampling = False
scene.cycles.use_light_tree = False
scene.view_settings.view_transform = 'Filmic'
bpy.context.view_layer.update()
